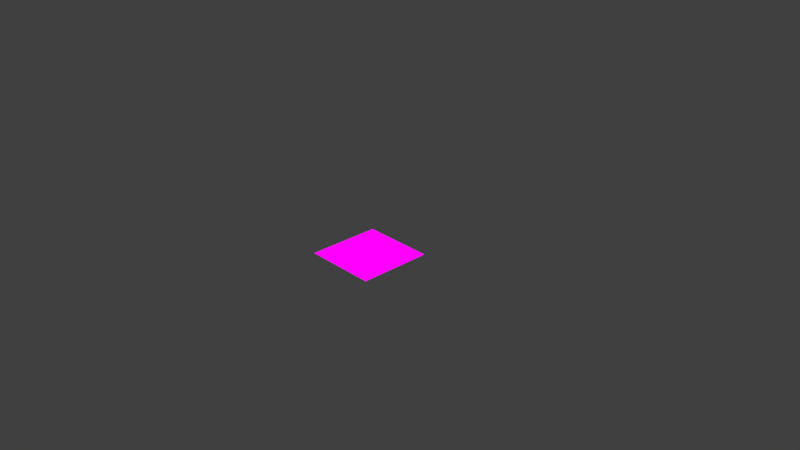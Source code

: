 # Source: panel_inverted.blend  (saved by Blender 2.80.74; exported with 4.5.12 LTS)
import bpy
from mathutils import Matrix  # noqa: F401  (used for matrix-valued properties, if any)

bpy.ops.wm.read_factory_settings(use_empty=True)
scene = bpy.context.scene
scene.name = 'Scene'

# ---- collections
col_collection_1 = bpy.data.collections.new('Collection 1'); scene.collection.children.link(col_collection_1)

# ---- images (referenced by path relative to the original .blend; pixels are not part of the script)
import os
ASSET_DIR = os.environ.get("B2B_ASSET_DIR", "")  # directory of the original .blend (textures are referenced by path, not embedded)
HERE = os.path.dirname(os.path.abspath(__file__))  # packed textures are extracted next to this script under _unpacked/

def load_image(name, relpath, width, height, colorspace="sRGB"):
    """Load a texture the original file referenced (path relative to the .blend, or extracted next to this script)."""
    p = next((c for c in (os.path.join(HERE, relpath), os.path.join(ASSET_DIR, relpath)) if relpath and os.path.exists(c)), "")
    if p:
        img = bpy.data.images.load(p, check_existing=True)
        img.name = name
    else:  # same state as the original file: an image datablock whose file is absent (Cycles renders it pink)
        img = bpy.data.images.new(name, width, height)
        img.source = "FILE"
        img.filepath = "//" + (relpath or name)
    img.colorspace_settings.name = colorspace
    return img
img_panel_placeholder_png = load_image('panel_placeholder.png', 'panel_placeholder.png', 1024, 1024, 'sRGB')

# ---- materials (node trees are filled in below, after node groups)
mat_material = bpy.data.materials.new('Material')
mat_material.use_transparent_shadow = False
mat_material.roughness = 0.25

# ---- material node trees
mat_material.use_nodes = True; mat_material.node_tree.nodes.clear()
_N = mat_material.node_tree.nodes; _L = mat_material.node_tree.links
n0 = _N.new('ShaderNodeBackground'); n0.name = 'Background'; n0.location = (-30, 310)
n1 = _N.new('ShaderNodeOutputMaterial'); n1.name = 'Material Output'; n1.location = (213, 297)
n2 = _N.new('ShaderNodeUVMap'); n2.name = 'UV Map'; n2.location = (-856, 62)
n3 = _N.new('ShaderNodeTexImage'); n3.name = 'Image Texture'; n3.location = (-287, 249)
n3.image = img_panel_placeholder_png
n4 = _N.new('ShaderNodeMapping'); n4.name = 'Mapping'; n4.location = (-651, 55)
n4.inputs[1].default_value = (0.0, 1.0, 0.0)
n4.inputs[3].default_value = (1.0, -1.0, 1.0)
_L.new(n0.outputs[0], n1.inputs[0])
_L.new(n3.outputs[0], n0.inputs[0])
_L.new(n2.outputs[0], n4.inputs[0])
_L.new(n4.outputs[0], n3.inputs[0])
n1.is_active_output = True

# ---- world
world_world = bpy.data.worlds.new('World'); scene.world = world_world
world_world.color = (0.05088, 0.05088, 0.05088)
world_world.use_sun_shadow = False
world_world.sun_shadow_jitter_overblur = 0.0
world_world.cycles.sampling_method = 'MANUAL'

# ---- cameras
cam_camera = bpy.data.cameras.new('Camera')
cam_camera.clip_end = 100.0
cam_camera.lens = 35.0
cam_camera.sensor_width = 32.0
cam_camera.sensor_height = 18.0
cam_camera.ortho_scale = 7.314
cam_camera.dof.focus_distance = 0.0
cam_camera.dof.aperture_fstop = 128.0

# ---- lights
light_lamp = bpy.data.lights.new('Lamp', 'POINT')
light_lamp.transmission_factor = 0.0
light_lamp.cutoff_distance = 30.0
light_lamp.energy = 100.0
light_lamp.shadow_buffer_clip_start = 1.001
light_lamp.shadow_soft_size = 0.1
light_lamp.shadow_maximum_resolution = 0.006
light_lamp.use_absolute_resolution = True

# ---- meshes
me_plane = bpy.data.meshes.new('Plane')
me_plane.from_pydata([(-0.4989, -0.503, 0.0007454), (0.5, -0.4999, 0.0007454), (-0.4996, 0.5019, 0.0006348), (0.4998, 0.5028, 0.0004879)], [], [(0, 1, 3, 2)])
_uv = me_plane.uv_layers.new(name='UVMap')
_uv.uv.foreach_set('vector', [0.0001, 9.998e-05, 0.9999, 9.998e-05, 0.9999, 0.9999, 9.998e-05, 0.9999])
me_plane.materials.append(mat_material)
me_plane.use_remesh_preserve_volume = False
me_plane.use_remesh_preserve_attributes = False
me_plane.use_mirror_vertex_groups = False
me_plane.update()

# ---- objects
ob_plane = bpy.data.objects.new('Plane', me_plane)
ob_lamp = bpy.data.objects.new('Lamp', light_lamp)
ob_camera = bpy.data.objects.new('Camera', cam_camera)

# ---- transforms, parenting, visibility, modifiers, constraints
ob_plane.location = (0.0, 0.0, 0.0)
ob_plane.lineart.crease_threshold = 0.0
ob_lamp.location = (4.076, 1.005, 5.904)
ob_lamp.rotation_euler = (0.6503, 0.05522, 1.866)
ob_lamp.lock_rotations_4d = False
ob_lamp.empty_display_type = 'ARROWS'
ob_lamp.color = (0.0, 0.0, 0.0, 0.0)
ob_lamp.lineart.crease_threshold = 0.0
ob_camera.location = (7.481, -6.508, 5.344)
ob_camera.rotation_euler = (1.109, 0.0, 0.8149)
ob_camera.lock_rotations_4d = False
ob_camera.empty_display_type = 'ARROWS'
ob_camera.color = (0.0, 0.0, 0.0, 0.0)
ob_camera.display_type = 'WIRE'
ob_camera.lineart.crease_threshold = 0.0

# ---- collection membership
col_collection_1.objects.link(ob_plane)
col_collection_1.objects.link(ob_lamp)
col_collection_1.objects.link(ob_camera)

# ---- scene / render settings (as saved in the file)
scene.camera = ob_camera
scene.frame_start = 1; scene.frame_end = 250; scene.frame_set(0)
scene.render.engine = 'BLENDER_EEVEE_NEXT'
scene.render.resolution_percentage = 50
scene.render.dither_intensity = 0.0
scene.cycles.use_denoising = False
scene.cycles.samples = 128
scene.cycles.sampling_pattern = 'TABULATED_SOBOL'
scene.cycles.use_adaptive_sampling = False
scene.cycles.use_light_tree = False
scene.cycles.blur_glossy = 0.0
scene.cycles.sample_clamp_indirect = 0.0
scene.view_settings.view_transform = 'Standard'
bpy.context.view_layer.update()
